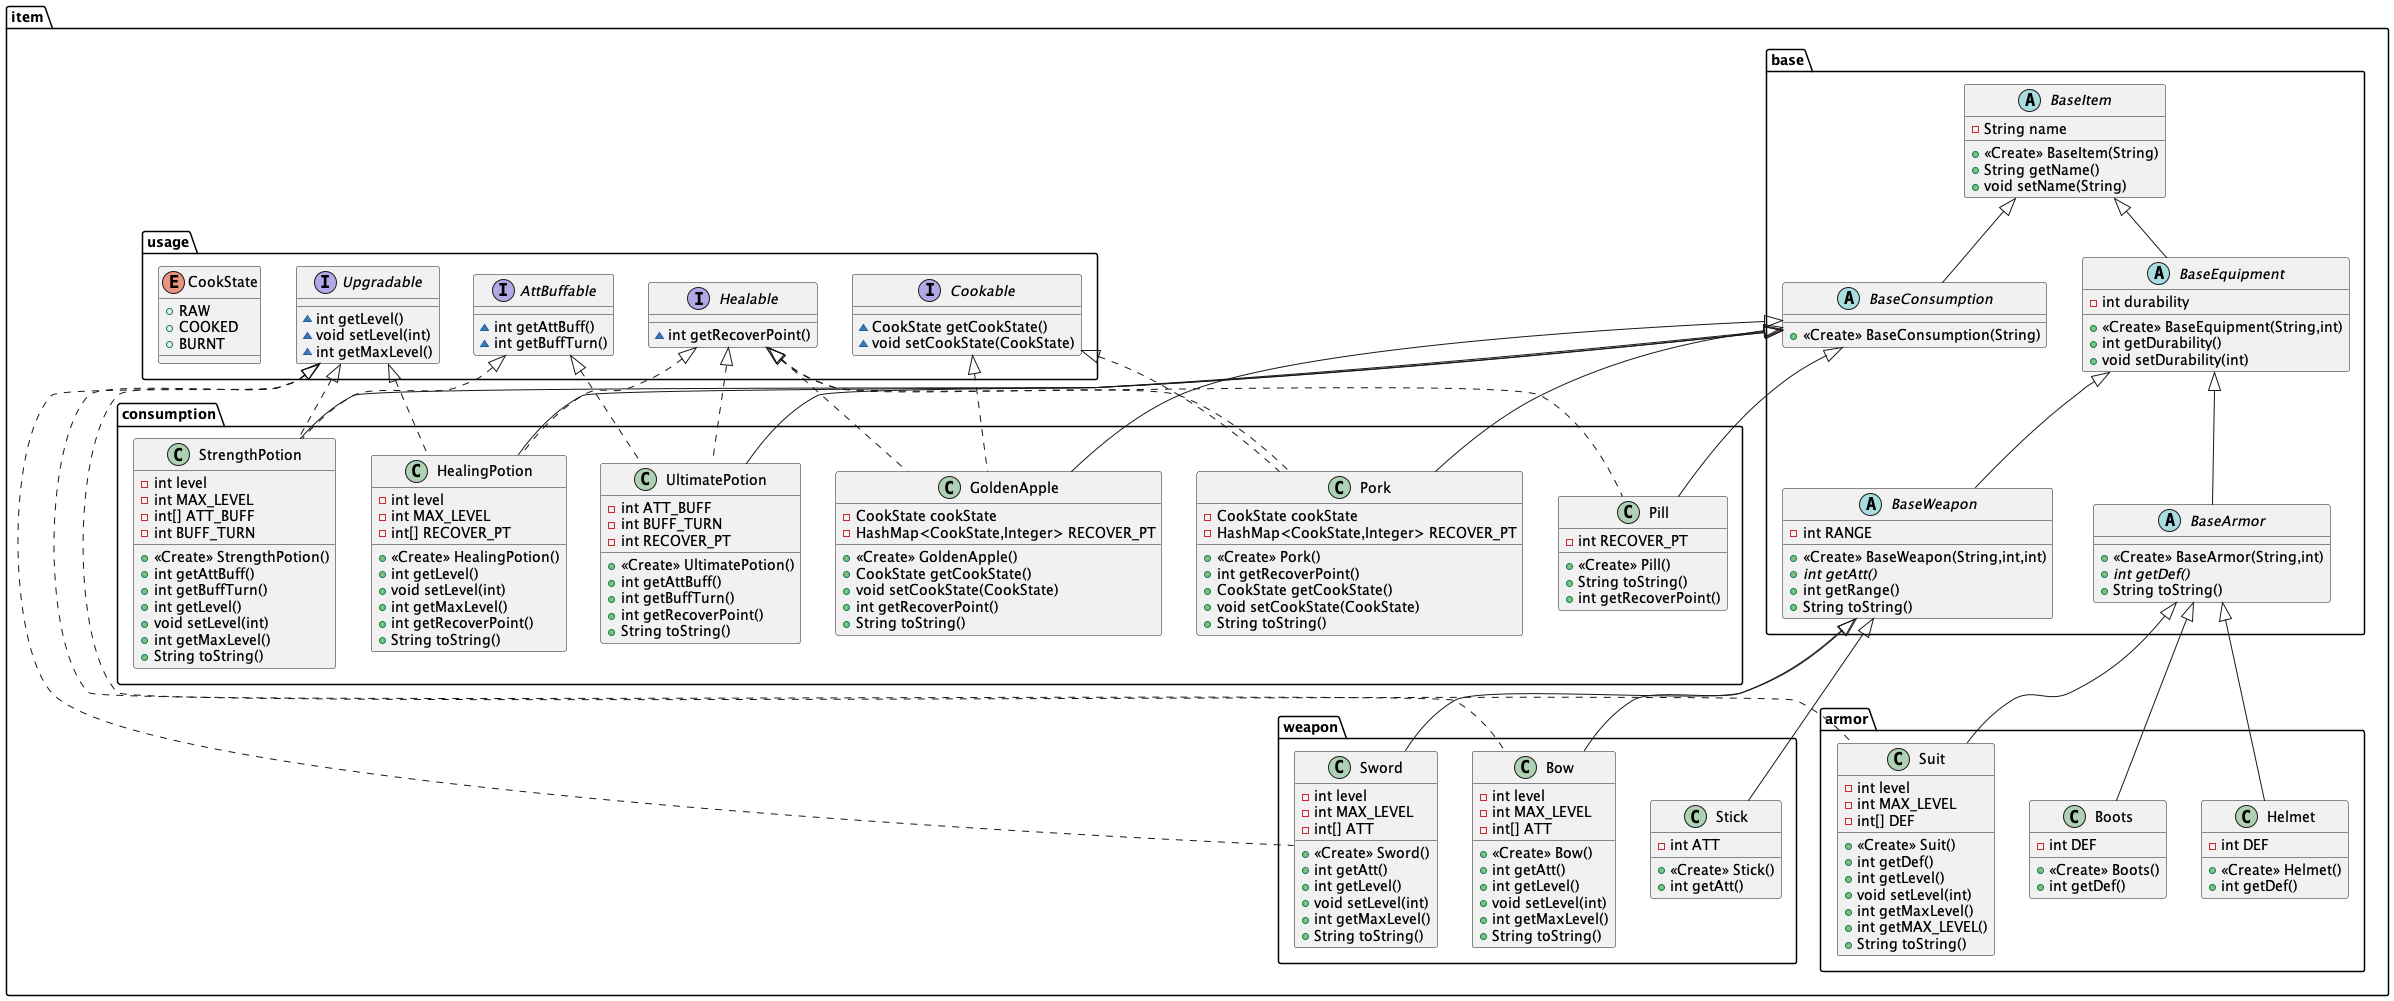

The diagram above was rendered by PlantUML. Its source (embedded in the PNG):
@startuml
abstract class item.base.BaseConsumption {
+ <<Create>> BaseConsumption(String)
}
class item.consumption.Pork {
- CookState cookState
- HashMap<CookState,Integer> RECOVER_PT
+ <<Create>> Pork()
+ int getRecoverPoint()
+ CookState getCookState()
+ void setCookState(CookState)
+ String toString()
}
class item.consumption.GoldenApple {
- CookState cookState
- HashMap<CookState,Integer> RECOVER_PT
+ <<Create>> GoldenApple()
+ CookState getCookState()
+ void setCookState(CookState)
+ int getRecoverPoint()
+ String toString()
}
interface item.usage.Upgradable {
~ int getLevel()
~ void setLevel(int)
~ int getMaxLevel()
}
interface item.usage.AttBuffable {
~ int getAttBuff()
~ int getBuffTurn()
}
class item.consumption.StrengthPotion {
- int level
- int MAX_LEVEL
- int[] ATT_BUFF
- int BUFF_TURN
+ <<Create>> StrengthPotion()
+ int getAttBuff()
+ int getBuffTurn()
+ int getLevel()
+ void setLevel(int)
+ int getMaxLevel()
+ String toString()
}
class item.consumption.HealingPotion {
- int level
- int MAX_LEVEL
- int[] RECOVER_PT
+ <<Create>> HealingPotion()
+ int getLevel()
+ void setLevel(int)
+ int getMaxLevel()
+ int getRecoverPoint()
+ String toString()
}
interface item.usage.Healable {
~ int getRecoverPoint()
}
class item.weapon.Stick {
- int ATT
+ <<Create>> Stick()
+ int getAtt()
}
abstract class item.base.BaseItem {
- String name
+ <<Create>> BaseItem(String)
+ String getName()
+ void setName(String)
}
class item.weapon.Bow {
- int level
- int MAX_LEVEL
- int[] ATT
+ <<Create>> Bow()
+ int getAtt()
+ int getLevel()
+ void setLevel(int)
+ int getMaxLevel()
+ String toString()
}
class item.armor.Helmet {
- int DEF
+ <<Create>> Helmet()
+ int getDef()
}
abstract class item.base.BaseArmor {
+ <<Create>> BaseArmor(String,int)
+ {abstract}int getDef()
+ String toString()
}
class item.weapon.Sword {
- int level
- int MAX_LEVEL
- int[] ATT
+ <<Create>> Sword()
+ int getAtt()
+ int getLevel()
+ void setLevel(int)
+ int getMaxLevel()
+ String toString()
}
interface item.usage.Cookable {
~ CookState getCookState()
~ void setCookState(CookState)
}
abstract class item.base.BaseWeapon {
- int RANGE
+ <<Create>> BaseWeapon(String,int,int)
+ {abstract}int getAtt()
+ int getRange()
+ String toString()
}
abstract class item.base.BaseEquipment {
- int durability
+ <<Create>> BaseEquipment(String,int)
+ int getDurability()
+ void setDurability(int)
}
class item.armor.Boots {
- int DEF
+ <<Create>> Boots()
+ int getDef()
}
class item.consumption.Pill {
- int RECOVER_PT
+ <<Create>> Pill()
+ String toString()
+ int getRecoverPoint()
}
class item.consumption.UltimatePotion {
- int ATT_BUFF
- int BUFF_TURN
- int RECOVER_PT
+ <<Create>> UltimatePotion()
+ int getAttBuff()
+ int getBuffTurn()
+ int getRecoverPoint()
+ String toString()
}
enum item.usage.CookState {
+  RAW
+  COOKED
+  BURNT
}
class item.armor.Suit {
- int level
- int MAX_LEVEL
- int[] DEF
+ <<Create>> Suit()
+ int getDef()
+ int getLevel()
+ void setLevel(int)
+ int getMaxLevel()
+ int getMAX_LEVEL()
+ String toString()
}


item.base.BaseItem <|-- item.base.BaseConsumption
item.usage.Cookable <|.. item.consumption.Pork
item.usage.Healable <|.. item.consumption.Pork
item.base.BaseConsumption <|-- item.consumption.Pork
item.usage.Cookable <|.. item.consumption.GoldenApple
item.usage.Healable <|.. item.consumption.GoldenApple
item.base.BaseConsumption <|-- item.consumption.GoldenApple
item.usage.AttBuffable <|.. item.consumption.StrengthPotion
item.usage.Upgradable <|.. item.consumption.StrengthPotion
item.base.BaseConsumption <|-- item.consumption.StrengthPotion
item.usage.Healable <|.. item.consumption.HealingPotion
item.usage.Upgradable <|.. item.consumption.HealingPotion
item.base.BaseConsumption <|-- item.consumption.HealingPotion
item.base.BaseWeapon <|-- item.weapon.Stick
item.usage.Upgradable <|.. item.weapon.Bow
item.base.BaseWeapon <|-- item.weapon.Bow
item.base.BaseArmor <|-- item.armor.Helmet
item.base.BaseEquipment <|-- item.base.BaseArmor
item.usage.Upgradable <|.. item.weapon.Sword
item.base.BaseWeapon <|-- item.weapon.Sword
item.base.BaseEquipment <|-- item.base.BaseWeapon
item.base.BaseItem <|-- item.base.BaseEquipment
item.base.BaseArmor <|-- item.armor.Boots
item.usage.Healable <|.. item.consumption.Pill
item.base.BaseConsumption <|-- item.consumption.Pill
item.usage.AttBuffable <|.. item.consumption.UltimatePotion
item.usage.Healable <|.. item.consumption.UltimatePotion
item.base.BaseConsumption <|-- item.consumption.UltimatePotion
item.usage.Upgradable <|.. item.armor.Suit
item.base.BaseArmor <|-- item.armor.Suit
@enduml